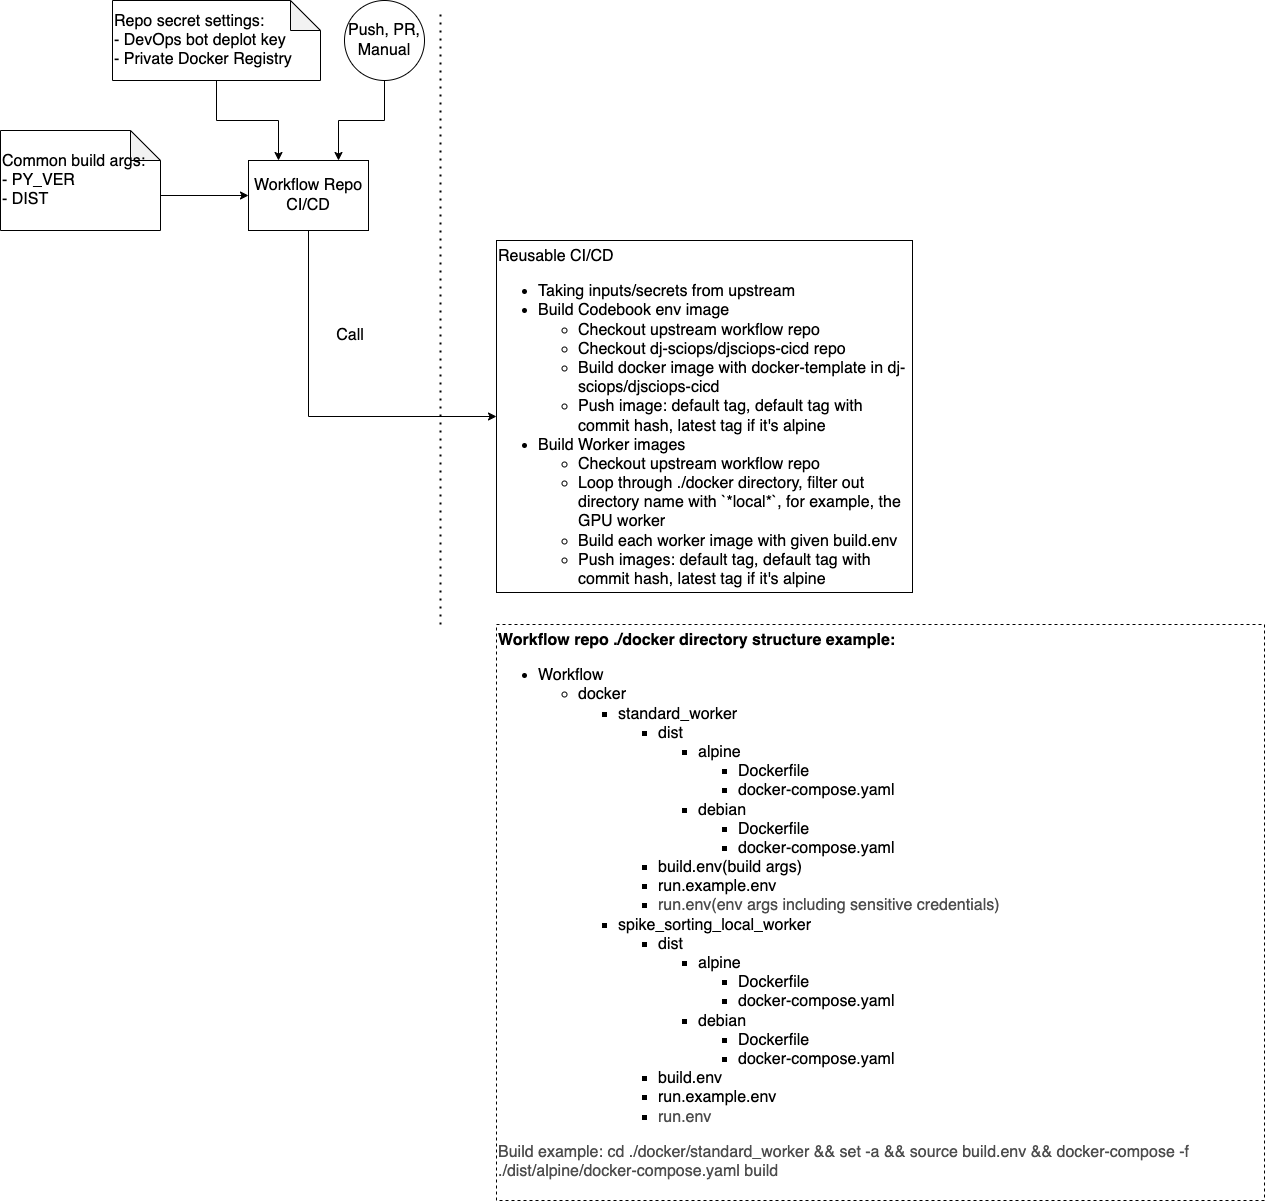

The diagram above was exported from draw.io. Its source (the exported page's mxGraphModel, read from the mxfile embedded in the PNG):
<mxGraphModel dx="1943" dy="715" grid="1" gridSize="16" guides="1" tooltips="1" connect="1" arrows="1" fold="1" page="1" pageScale="1" pageWidth="1100" pageHeight="850" math="0" shadow="0">
  <root>
    <mxCell id="0" />
    <mxCell id="1" parent="0" />
    <mxCell id="Sp2SPvdmBPPWPqoF6Hy2-1" value="" style="endArrow=none;dashed=1;html=1;dashPattern=1 3;strokeWidth=2;rounded=0;" edge="1" parent="1">
      <mxGeometry width="50" height="50" relative="1" as="geometry">
        <mxPoint x="536" y="624" as="sourcePoint" />
        <mxPoint x="536" y="10" as="targetPoint" />
      </mxGeometry>
    </mxCell>
    <mxCell id="Sp2SPvdmBPPWPqoF6Hy2-15" style="edgeStyle=orthogonalEdgeStyle;rounded=0;orthogonalLoop=1;jettySize=auto;html=1;exitX=0.5;exitY=1;exitDx=0;exitDy=0;entryX=0;entryY=0.5;entryDx=0;entryDy=0;fontSize=16;" edge="1" parent="1" source="Sp2SPvdmBPPWPqoF6Hy2-2" target="Sp2SPvdmBPPWPqoF6Hy2-14">
      <mxGeometry relative="1" as="geometry" />
    </mxCell>
    <mxCell id="Sp2SPvdmBPPWPqoF6Hy2-2" value="Workflow Repo CI/CD" style="rounded=0;whiteSpace=wrap;html=1;fontSize=16;" vertex="1" parent="1">
      <mxGeometry x="344" y="160" width="120" height="70" as="geometry" />
    </mxCell>
    <mxCell id="Sp2SPvdmBPPWPqoF6Hy2-6" style="edgeStyle=orthogonalEdgeStyle;rounded=0;orthogonalLoop=1;jettySize=auto;html=1;exitX=0.5;exitY=1;exitDx=0;exitDy=0;entryX=0.75;entryY=0;entryDx=0;entryDy=0;fontSize=16;" edge="1" parent="1" source="Sp2SPvdmBPPWPqoF6Hy2-5" target="Sp2SPvdmBPPWPqoF6Hy2-2">
      <mxGeometry relative="1" as="geometry" />
    </mxCell>
    <mxCell id="Sp2SPvdmBPPWPqoF6Hy2-5" value="Push, PR, Manual" style="ellipse;whiteSpace=wrap;html=1;aspect=fixed;fontSize=16;" vertex="1" parent="1">
      <mxGeometry x="440" width="80" height="80" as="geometry" />
    </mxCell>
    <mxCell id="Sp2SPvdmBPPWPqoF6Hy2-9" style="edgeStyle=orthogonalEdgeStyle;rounded=0;orthogonalLoop=1;jettySize=auto;html=1;exitX=0.5;exitY=1;exitDx=0;exitDy=0;exitPerimeter=0;entryX=0.25;entryY=0;entryDx=0;entryDy=0;fontSize=16;" edge="1" parent="1" source="Sp2SPvdmBPPWPqoF6Hy2-8" target="Sp2SPvdmBPPWPqoF6Hy2-2">
      <mxGeometry relative="1" as="geometry" />
    </mxCell>
    <mxCell id="Sp2SPvdmBPPWPqoF6Hy2-8" value="Repo secret settings:&lt;br&gt;&lt;div style=&quot;&quot;&gt;&lt;span style=&quot;background-color: initial;&quot;&gt;- DevOps bot deplot key&lt;/span&gt;&lt;/div&gt;&lt;div style=&quot;&quot;&gt;&lt;span style=&quot;background-color: initial;&quot;&gt;- Private Docker Registry&lt;/span&gt;&lt;/div&gt;" style="shape=note;whiteSpace=wrap;html=1;backgroundOutline=1;darkOpacity=0.05;fontSize=16;align=left;" vertex="1" parent="1">
      <mxGeometry x="208" width="208" height="80" as="geometry" />
    </mxCell>
    <mxCell id="Sp2SPvdmBPPWPqoF6Hy2-13" style="edgeStyle=orthogonalEdgeStyle;rounded=0;orthogonalLoop=1;jettySize=auto;html=1;exitX=0;exitY=0;exitDx=160;exitDy=65;exitPerimeter=0;fontSize=16;" edge="1" parent="1" source="Sp2SPvdmBPPWPqoF6Hy2-11" target="Sp2SPvdmBPPWPqoF6Hy2-2">
      <mxGeometry relative="1" as="geometry" />
    </mxCell>
    <mxCell id="Sp2SPvdmBPPWPqoF6Hy2-11" value="Common build args:&lt;br&gt;- PY_VER&lt;br&gt;- DIST" style="shape=note;whiteSpace=wrap;html=1;backgroundOutline=1;darkOpacity=0.05;fontSize=16;align=left;" vertex="1" parent="1">
      <mxGeometry x="96" y="130" width="160" height="100" as="geometry" />
    </mxCell>
    <mxCell id="Sp2SPvdmBPPWPqoF6Hy2-14" value="Reusable CI/CD&lt;br&gt;&lt;ul&gt;&lt;li&gt;Taking inputs/secrets from upstream&lt;br&gt;&lt;/li&gt;&lt;li&gt;Build Codebook env image&lt;/li&gt;&lt;ul&gt;&lt;li&gt;Checkout upstream workflow repo&lt;/li&gt;&lt;li&gt;Checkout dj-sciops/djsciops-cicd repo&lt;/li&gt;&lt;li&gt;Build docker image with docker-template in dj-sciops/djsciops-cicd&lt;/li&gt;&lt;li&gt;Push image: default tag, default tag with commit hash, latest tag if it's alpine&lt;/li&gt;&lt;/ul&gt;&lt;li&gt;Build Worker images&lt;/li&gt;&lt;ul&gt;&lt;li&gt;Checkout upstream workflow repo&lt;/li&gt;&lt;li&gt;Loop through ./docker directory, filter out directory name with `*local*`, for example, the GPU worker&lt;/li&gt;&lt;li&gt;Build each worker image with given build.env&lt;/li&gt;&lt;li&gt;Push images: default tag, default tag with commit hash, latest tag if it's alpine&lt;/li&gt;&lt;/ul&gt;&lt;/ul&gt;" style="rounded=0;whiteSpace=wrap;html=1;fontSize=16;align=left;verticalAlign=top;" vertex="1" parent="1">
      <mxGeometry x="592" y="240" width="416" height="352" as="geometry" />
    </mxCell>
    <mxCell id="Sp2SPvdmBPPWPqoF6Hy2-16" value="Call" style="text;html=1;strokeColor=none;fillColor=none;align=center;verticalAlign=middle;whiteSpace=wrap;rounded=0;fontSize=16;" vertex="1" parent="1">
      <mxGeometry x="416" y="320" width="60" height="30" as="geometry" />
    </mxCell>
    <mxCell id="Sp2SPvdmBPPWPqoF6Hy2-17" value="&lt;b&gt;Workflow repo ./docker directory structure example:&lt;/b&gt;&lt;br&gt;&lt;ul&gt;&lt;li&gt;Workflow&lt;/li&gt;&lt;ul&gt;&lt;li&gt;docker&lt;/li&gt;&lt;ul&gt;&lt;li&gt;standard_worker&lt;/li&gt;&lt;ul&gt;&lt;li&gt;dist&lt;/li&gt;&lt;ul&gt;&lt;li&gt;alpine&lt;/li&gt;&lt;ul&gt;&lt;li&gt;Dockerfile&lt;/li&gt;&lt;li&gt;docker-compose.yaml&lt;/li&gt;&lt;/ul&gt;&lt;li&gt;debian&lt;/li&gt;&lt;ul&gt;&lt;li&gt;Dockerfile&lt;/li&gt;&lt;li&gt;docker-compose.yaml&lt;/li&gt;&lt;/ul&gt;&lt;/ul&gt;&lt;li&gt;build.env(build args)&lt;/li&gt;&lt;li&gt;run.example.env&lt;/li&gt;&lt;li&gt;&lt;font color=&quot;#4d4d4d&quot;&gt;run.env(env args including sensitive credentials)&lt;/font&gt;&lt;/li&gt;&lt;/ul&gt;&lt;li&gt;spike_sorting_local_worker&lt;/li&gt;&lt;ul&gt;&lt;li&gt;dist&lt;/li&gt;&lt;ul&gt;&lt;li&gt;alpine&lt;/li&gt;&lt;ul&gt;&lt;li&gt;Dockerfile&lt;/li&gt;&lt;li&gt;docker-compose.yaml&lt;/li&gt;&lt;/ul&gt;&lt;li&gt;debian&lt;/li&gt;&lt;ul&gt;&lt;li&gt;Dockerfile&lt;/li&gt;&lt;li&gt;docker-compose.yaml&lt;/li&gt;&lt;/ul&gt;&lt;/ul&gt;&lt;li&gt;build.env&lt;/li&gt;&lt;li&gt;run.example.env&lt;/li&gt;&lt;li&gt;&lt;font color=&quot;#4d4d4d&quot;&gt;run.env&lt;/font&gt;&lt;/li&gt;&lt;/ul&gt;&lt;/ul&gt;&lt;/ul&gt;&lt;/ul&gt;&lt;div&gt;&lt;font color=&quot;#4d4d4d&quot;&gt;Build example: cd ./docker/standard_worker &amp;amp;&amp;amp; set -a &amp;amp;&amp;amp; source build.env &amp;amp;&amp;amp; docker-compose -f ./dist/alpine/docker-compose.yaml build&lt;/font&gt;&lt;/div&gt;" style="text;html=1;strokeColor=default;fillColor=none;align=left;verticalAlign=top;whiteSpace=wrap;rounded=0;fontSize=16;dashed=1;" vertex="1" parent="1">
      <mxGeometry x="592" y="624" width="768" height="576" as="geometry" />
    </mxCell>
  </root>
</mxGraphModel>